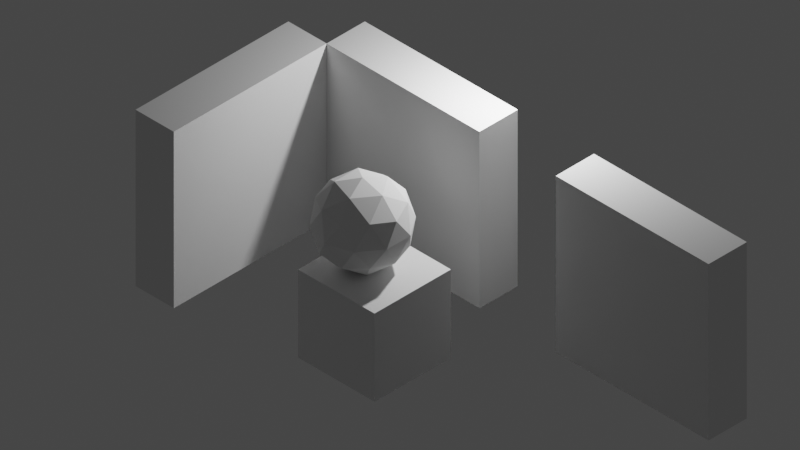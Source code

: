 # Source: test-scene.blend  (saved by Blender 2.91.10; exported with 4.5.12 LTS)
import bpy
from mathutils import Matrix  # noqa: F401  (used for matrix-valued properties, if any)

bpy.ops.wm.read_factory_settings(use_empty=True)
scene = bpy.context.scene
scene.name = 'Scene'

# ---- collections
col_collection = bpy.data.collections.new('Collection'); scene.collection.children.link(col_collection)

# ---- materials (node trees are filled in below, after node groups)
mat_material = bpy.data.materials.new('Material')
mat_material.alpha_threshold = 0.0
mat_material.use_transparent_shadow = False
mat_material.line_color = (0.0, 0.0, 0.0, 1.0)

# ---- material node trees
mat_material.use_nodes = True; mat_material.node_tree.nodes.clear()
_N = mat_material.node_tree.nodes; _L = mat_material.node_tree.links
n0 = _N.new('ShaderNodeOutputMaterial'); n0.name = 'Material Output'; n0.location = (300, 300)
n1 = _N.new('ShaderNodeBsdfPrincipled'); n1.name = 'Principled BSDF'; n1.location = (10, 300)
n1.distribution = 'GGX'
n1.subsurface_method = 'BURLEY'
n1.inputs[2].default_value = 0.4
n1.inputs[3].default_value = 1.45
n1.inputs[27].default_value = (0.0, 0.0, 0.0, 1.0)
n1.inputs[28].default_value = 1.0
_L.new(n1.outputs[0], n0.inputs[0])
n0.is_active_output = True

# ---- world
world_world = bpy.data.worlds.new('World'); scene.world = world_world
world_world.use_nodes = True; world_world.node_tree.nodes.clear()
_N = world_world.node_tree.nodes; _L = world_world.node_tree.links
n0 = _N.new('ShaderNodeOutputWorld'); n0.name = 'World Output'; n0.location = (300, 300)
n1 = _N.new('ShaderNodeBackground'); n1.name = 'Background'; n1.location = (10, 300)
n1.inputs[0].default_value = (0.05088, 0.05088, 0.05088, 1.0)
_L.new(n1.outputs[0], n0.inputs[0])
n0.is_active_output = True
world_world.color = (0.05088, 0.05088, 0.05088)
world_world.use_sun_shadow = False
world_world.sun_shadow_jitter_overblur = 0.0

# ---- cameras
cam_camera = bpy.data.cameras.new('Camera')
cam_camera.type = 'ORTHO'
cam_camera.clip_end = 100.0
cam_camera.ortho_scale = 14.81

# ---- lights
light_light = bpy.data.lights.new('Light', 'POINT')
light_light.transmission_factor = 0.0
light_light.energy = 1000.0
light_light.shadow_soft_size = 0.1
light_light.shadow_maximum_resolution = 0.006
light_light.use_absolute_resolution = True

# ---- meshes
me_cube = bpy.data.meshes.new('Cube')
me_cube.from_pydata([(1.0, 1.0, 1.0), (1.0, 1.0, -1.0), (1.0, -1.0, 1.0), (1.0, -1.0, -1.0), (-1.0, 1.0, 1.0), (-1.0, 1.0, -1.0), (-1.0, -1.0, 1.0), (-1.0, -1.0, -1.0)], [], [(0, 4, 6, 2), (3, 2, 6, 7), (7, 6, 4, 5), (5, 1, 3, 7), (1, 0, 2, 3), (5, 4, 0, 1)])
_uv = me_cube.uv_layers.new(name='UVMap')
_uv.uv.foreach_set('vector', [0.625, 0.5, 0.875, 0.5, 0.875, 0.75, 0.625, 0.75, 0.375, 0.75, 0.625, 0.75, 0.625, 1.0, 0.375, 1.0, 0.375, 0.0, 0.625, 0.0, 0.625, 0.25, 0.375, 0.25, 0.125, 0.5, 0.375, 0.5, 0.375, 0.75, 0.125, 0.75, 0.375, 0.5, 0.625, 0.5, 0.625, 0.75, 0.375, 0.75, 0.375, 0.25, 0.625, 0.25, 0.625, 0.5, 0.375, 0.5])
me_cube.materials.append(mat_material)
me_cube.use_remesh_preserve_volume = False
me_cube.use_remesh_preserve_attributes = False
me_cube.use_mirror_vertex_groups = False
me_cube.update()
me_icosphere = bpy.data.meshes.new('Icosphere')
me_icosphere.from_pydata([(0.0, 0.0, -1.0), (0.7236, -0.5257, -0.4472), (-0.2764, -0.8506, -0.4472), (-0.8944, 0.0, -0.4472), (-0.2764, 0.8506, -0.4472), (0.7236, 0.5257, -0.4472), (0.2764, -0.8506, 0.4472), (-0.7236, -0.5257, 0.4472), (-0.7236, 0.5257, 0.4472), (0.2764, 0.8506, 0.4472), (0.8944, 0.0, 0.4472), (0.0, 0.0, 1.0), (-0.1625, -0.5, -0.8507), (0.4253, -0.309, -0.8507), (0.2629, -0.809, -0.5257), (0.8506, 0.0, -0.5257), (0.4253, 0.309, -0.8507), (-0.5257, 0.0, -0.8507), (-0.6882, -0.5, -0.5257), (-0.1625, 0.5, -0.8507), (-0.6882, 0.5, -0.5257), (0.2629, 0.809, -0.5257), (0.9511, -0.309, 0.0), (0.9511, 0.309, 0.0), (0.0, -1.0, 0.0), (0.5878, -0.809, 0.0), (-0.9511, -0.309, 0.0), (-0.5878, -0.809, 0.0), (-0.5878, 0.809, 0.0), (-0.9511, 0.309, 0.0), (0.5878, 0.809, 0.0), (0.0, 1.0, 0.0), (0.6882, -0.5, 0.5257), (-0.2629, -0.809, 0.5257), (-0.8506, 0.0, 0.5257), (-0.2629, 0.809, 0.5257), (0.6882, 0.5, 0.5257), (0.1625, -0.5, 0.8507), (0.5257, 0.0, 0.8507), (-0.4253, -0.309, 0.8507), (-0.4253, 0.309, 0.8507), (0.1625, 0.5, 0.8507)], [], [(0, 13, 12), (1, 13, 15), (0, 12, 17), (0, 17, 19), (0, 19, 16), (1, 15, 22), (2, 14, 24), (3, 18, 26), (4, 20, 28), (5, 21, 30), (1, 22, 25), (2, 24, 27), (3, 26, 29), (4, 28, 31), (5, 30, 23), (6, 32, 37), (7, 33, 39), (8, 34, 40), (9, 35, 41), (10, 36, 38), (38, 41, 11), (38, 36, 41), (36, 9, 41), (41, 40, 11), (41, 35, 40), (35, 8, 40), (40, 39, 11), (40, 34, 39), (34, 7, 39), (39, 37, 11), (39, 33, 37), (33, 6, 37), (37, 38, 11), (37, 32, 38), (32, 10, 38), (23, 36, 10), (23, 30, 36), (30, 9, 36), (31, 35, 9), (31, 28, 35), (28, 8, 35), (29, 34, 8), (29, 26, 34), (26, 7, 34), (27, 33, 7), (27, 24, 33), (24, 6, 33), (25, 32, 6), (25, 22, 32), (22, 10, 32), (30, 31, 9), (30, 21, 31), (21, 4, 31), (28, 29, 8), (28, 20, 29), (20, 3, 29), (26, 27, 7), (26, 18, 27), (18, 2, 27), (24, 25, 6), (24, 14, 25), (14, 1, 25), (22, 23, 10), (22, 15, 23), (15, 5, 23), (16, 21, 5), (16, 19, 21), (19, 4, 21), (19, 20, 4), (19, 17, 20), (17, 3, 20), (17, 18, 3), (17, 12, 18), (12, 2, 18), (15, 16, 5), (15, 13, 16), (13, 0, 16), (12, 14, 2), (12, 13, 14), (13, 1, 14)])
_uv = me_icosphere.uv_layers.new(name='UVMap')
_uv.uv.foreach_set('vector', [0.8182, 0.0, 0.7727, 0.07873, 0.8636, 0.07873, 0.7273, 0.1575, 0.6818, 0.07873, 0.6364, 0.1575, 0.09091, 0.0, 0.04545, 0.07873, 0.1364, 0.07873, 0.2727, 0.0, 0.2273, 0.07873, 0.3182, 0.07873, 0.4545, 0.0, 0.4091, 0.07873, 0.5, 0.07873, 0.7273, 0.1575, 0.6364, 0.1575, 0.6818, 0.2362, 0.9091, 0.1575, 0.8182, 0.1575, 0.8636, 0.2362, 0.1818, 0.1575, 0.09091, 0.1575, 0.1364, 0.2362, 0.3636, 0.1575, 0.2727, 0.1575, 0.3182, 0.2362, 0.5455, 0.1575, 0.4545, 0.1575, 0.5, 0.2362, 0.7273, 0.1575, 0.6818, 0.2362, 0.7727, 0.2362, 0.9091, 0.1575, 0.8636, 0.2362, 0.9545, 0.2362, 0.1818, 0.1575, 0.1364, 0.2362, 0.2273, 0.2362, 0.3636, 0.1575, 0.3182, 0.2362, 0.4091, 0.2362, 0.5455, 0.1575, 0.5, 0.2362, 0.5909, 0.2362, 0.8182, 0.3149, 0.7273, 0.3149, 0.7727, 0.3937, 1.0, 0.3149, 0.9091, 0.3149, 0.9545, 0.3937, 0.2727, 0.3149, 0.1818, 0.3149, 0.2273, 0.3937, 0.4545, 0.3149, 0.3636, 0.3149, 0.4091, 0.3937, 0.6364, 0.3149, 0.5455, 0.3149, 0.5909, 0.3937, 0.5909, 0.3937, 0.5, 0.3937, 0.5455, 0.4724, 0.5909, 0.3937, 0.5455, 0.3149, 0.5, 0.3937, 0.5455, 0.3149, 0.4545, 0.3149, 0.5, 0.3937, 0.4091, 0.3937, 0.3182, 0.3937, 0.3636, 0.4724, 0.4091, 0.3937, 0.3636, 0.3149, 0.3182, 0.3937, 0.3636, 0.3149, 0.2727, 0.3149, 0.3182, 0.3937, 0.2273, 0.3937, 0.1364, 0.3937, 0.1818, 0.4724, 0.2273, 0.3937, 0.1818, 0.3149, 0.1364, 0.3937, 0.1818, 0.3149, 0.09091, 0.3149, 0.1364, 0.3937, 0.9545, 0.3937, 0.8636, 0.3937, 0.9091, 0.4724, 0.9545, 0.3937, 0.9091, 0.3149, 0.8636, 0.3937, 0.9091, 0.3149, 0.8182, 0.3149, 0.8636, 0.3937, 0.7727, 0.3937, 0.6818, 0.3937, 0.7273, 0.4724, 0.7727, 0.3937, 0.7273, 0.3149, 0.6818, 0.3937, 0.7273, 0.3149, 0.6364, 0.3149, 0.6818, 0.3937, 0.5909, 0.2362, 0.5455, 0.3149, 0.6364, 0.3149, 0.5909, 0.2362, 0.5, 0.2362, 0.5455, 0.3149, 0.5, 0.2362, 0.4545, 0.3149, 0.5455, 0.3149, 0.4091, 0.2362, 0.3636, 0.3149, 0.4545, 0.3149, 0.4091, 0.2362, 0.3182, 0.2362, 0.3636, 0.3149, 0.3182, 0.2362, 0.2727, 0.3149, 0.3636, 0.3149, 0.2273, 0.2362, 0.1818, 0.3149, 0.2727, 0.3149, 0.2273, 0.2362, 0.1364, 0.2362, 0.1818, 0.3149, 0.1364, 0.2362, 0.09091, 0.3149, 0.1818, 0.3149, 0.9545, 0.2362, 0.9091, 0.3149, 1.0, 0.3149, 0.9545, 0.2362, 0.8636, 0.2362, 0.9091, 0.3149, 0.8636, 0.2362, 0.8182, 0.3149, 0.9091, 0.3149, 0.7727, 0.2362, 0.7273, 0.3149, 0.8182, 0.3149, 0.7727, 0.2362, 0.6818, 0.2362, 0.7273, 0.3149, 0.6818, 0.2362, 0.6364, 0.3149, 0.7273, 0.3149, 0.5, 0.2362, 0.4091, 0.2362, 0.4545, 0.3149, 0.5, 0.2362, 0.4545, 0.1575, 0.4091, 0.2362, 0.4545, 0.1575, 0.3636, 0.1575, 0.4091, 0.2362, 0.3182, 0.2362, 0.2273, 0.2362, 0.2727, 0.3149, 0.3182, 0.2362, 0.2727, 0.1575, 0.2273, 0.2362, 0.2727, 0.1575, 0.1818, 0.1575, 0.2273, 0.2362, 0.1364, 0.2362, 0.04545, 0.2362, 0.09091, 0.3149, 0.1364, 0.2362, 0.09091, 0.1575, 0.04545, 0.2362, 0.09091, 0.1575, 0.0, 0.1575, 0.04545, 0.2362, 0.8636, 0.2362, 0.7727, 0.2362, 0.8182, 0.3149, 0.8636, 0.2362, 0.8182, 0.1575, 0.7727, 0.2362, 0.8182, 0.1575, 0.7273, 0.1575, 0.7727, 0.2362, 0.6818, 0.2362, 0.5909, 0.2362, 0.6364, 0.3149, 0.6818, 0.2362, 0.6364, 0.1575, 0.5909, 0.2362, 0.6364, 0.1575, 0.5455, 0.1575, 0.5909, 0.2362, 0.5, 0.07873, 0.4545, 0.1575, 0.5455, 0.1575, 0.5, 0.07873, 0.4091, 0.07873, 0.4545, 0.1575, 0.4091, 0.07873, 0.3636, 0.1575, 0.4545, 0.1575, 0.3182, 0.07873, 0.2727, 0.1575, 0.3636, 0.1575, 0.3182, 0.07873, 0.2273, 0.07873, 0.2727, 0.1575, 0.2273, 0.07873, 0.1818, 0.1575, 0.2727, 0.1575, 0.1364, 0.07873, 0.09091, 0.1575, 0.1818, 0.1575, 0.1364, 0.07873, 0.04545, 0.07873, 0.09091, 0.1575, 0.04545, 0.07873, 0.0, 0.1575, 0.09091, 0.1575, 0.6364, 0.1575, 0.5909, 0.07873, 0.5455, 0.1575, 0.6364, 0.1575, 0.6818, 0.07873, 0.5909, 0.07873, 0.6818, 0.07873, 0.6364, 0.0, 0.5909, 0.07873, 0.8636, 0.07873, 0.8182, 0.1575, 0.9091, 0.1575, 0.8636, 0.07873, 0.7727, 0.07873, 0.8182, 0.1575, 0.7727, 0.07873, 0.7273, 0.1575, 0.8182, 0.1575])
me_icosphere.use_remesh_fix_poles = True
me_icosphere.use_remesh_preserve_attributes = False
me_icosphere.use_mirror_vertex_groups = False
me_icosphere.update()
me_cube_001 = bpy.data.meshes.new('Cube.001')
me_cube_001.from_pydata([(0.0, 0.0, 0.0), (0.0, 0.0, 2.0), (0.0, 2.0, 0.0), (0.0, 2.0, 2.0), (2.0, 0.0, 0.0), (2.0, 0.0, 2.0), (2.0, 2.0, 0.0), (2.0, 2.0, 2.0)], [], [(0, 1, 3, 2), (2, 3, 7, 6), (6, 7, 5, 4), (4, 5, 1, 0), (2, 6, 4, 0), (7, 3, 1, 5)])
_uv = me_cube_001.uv_layers.new(name='UVMap')
_uv.uv.foreach_set('vector', [0.375, 0.0, 0.625, 0.0, 0.625, 0.25, 0.375, 0.25, 0.375, 0.25, 0.625, 0.25, 0.625, 0.5, 0.375, 0.5, 0.375, 0.5, 0.625, 0.5, 0.625, 0.75, 0.375, 0.75, 0.375, 0.75, 0.625, 0.75, 0.625, 1.0, 0.375, 1.0, 0.125, 0.5, 0.375, 0.5, 0.375, 0.75, 0.125, 0.75, 0.625, 0.5, 0.875, 0.5, 0.875, 0.75, 0.625, 0.75])
me_cube_001.use_remesh_fix_poles = True
me_cube_001.use_remesh_preserve_attributes = False
me_cube_001.use_mirror_vertex_groups = False
me_cube_001.update()
me_cube_002 = bpy.data.meshes.new('Cube.002')
me_cube_002.from_pydata([(0.0, 0.0, 0.0), (0.0, 0.0, 2.0), (0.0, 2.0, 0.0), (0.0, 2.0, 2.0), (2.0, 0.0, 0.0), (2.0, 0.0, 2.0), (2.0, 2.0, 0.0), (2.0, 2.0, 2.0)], [], [(0, 1, 3, 2), (2, 3, 7, 6), (6, 7, 5, 4), (4, 5, 1, 0), (2, 6, 4, 0), (7, 3, 1, 5)])
_uv = me_cube_002.uv_layers.new(name='UVMap')
_uv.uv.foreach_set('vector', [0.375, 0.0, 0.625, 0.0, 0.625, 0.25, 0.375, 0.25, 0.375, 0.25, 0.625, 0.25, 0.625, 0.5, 0.375, 0.5, 0.375, 0.5, 0.625, 0.5, 0.625, 0.75, 0.375, 0.75, 0.375, 0.75, 0.625, 0.75, 0.625, 1.0, 0.375, 1.0, 0.125, 0.5, 0.375, 0.5, 0.375, 0.75, 0.125, 0.75, 0.625, 0.5, 0.875, 0.5, 0.875, 0.75, 0.625, 0.75])
me_cube_002.use_remesh_fix_poles = True
me_cube_002.use_remesh_preserve_attributes = False
me_cube_002.use_mirror_vertex_groups = False
me_cube_002.update()
me_cube_003 = bpy.data.meshes.new('Cube.003')
me_cube_003.from_pydata([(0.0, 0.0, 0.0), (0.0, 0.0, 2.0), (0.0, 2.0, 0.0), (0.0, 2.0, 2.0), (2.0, 0.0, 0.0), (2.0, 0.0, 2.0), (2.0, 2.0, 0.0), (2.0, 2.0, 2.0)], [], [(0, 1, 3, 2), (2, 3, 7, 6), (6, 7, 5, 4), (4, 5, 1, 0), (2, 6, 4, 0), (7, 3, 1, 5)])
_uv = me_cube_003.uv_layers.new(name='UVMap')
_uv.uv.foreach_set('vector', [0.375, 0.0, 0.625, 0.0, 0.625, 0.25, 0.375, 0.25, 0.375, 0.25, 0.625, 0.25, 0.625, 0.5, 0.375, 0.5, 0.375, 0.5, 0.625, 0.5, 0.625, 0.75, 0.375, 0.75, 0.375, 0.75, 0.625, 0.75, 0.625, 1.0, 0.375, 1.0, 0.125, 0.5, 0.375, 0.5, 0.375, 0.75, 0.125, 0.75, 0.625, 0.5, 0.875, 0.5, 0.875, 0.75, 0.625, 0.75])
me_cube_003.use_remesh_fix_poles = True
me_cube_003.use_remesh_preserve_attributes = False
me_cube_003.use_mirror_vertex_groups = False
me_cube_003.update()

# ---- objects
ob_cube = bpy.data.objects.new('Cube', me_cube)
ob_light = bpy.data.objects.new('Light', light_light)
ob_iso_camera = bpy.data.objects.new('iso-camera', cam_camera)
ob_icosphere = bpy.data.objects.new('Icosphere', me_icosphere)
ob_wall_003 = bpy.data.objects.new('wall.003', me_cube_001)
ob_wall_001 = bpy.data.objects.new('wall.001', me_cube_002)
ob_wall_002 = bpy.data.objects.new('wall.002', me_cube_003)

# ---- transforms, parenting, visibility, modifiers, constraints
ob_cube.location = (3.561, -2.308, 0.8135)
ob_cube.lock_rotations_4d = False
ob_cube.empty_display_type = 'ARROWS'
ob_cube.lineart.crease_threshold = 0.0
ob_light.location = (4.076, 1.005, 5.904)
ob_light.rotation_euler = (0.6503, 0.05522, 1.866)
ob_light.lock_rotations_4d = False
ob_light.empty_display_type = 'ARROWS'
ob_light.color = (0.0, 0.0, 0.0, 0.0)
ob_light.lineart.crease_threshold = 0.0
ob_iso_camera.location = (7.413, -5.492, 6.338)
ob_iso_camera.rotation_euler = (0.9553, 0.0, 0.7854)
ob_iso_camera.lock_rotations_4d = False
ob_iso_camera.empty_display_type = 'ARROWS'
ob_iso_camera.color = (0.0, 0.0, 0.0, 0.0)
ob_iso_camera.display_type = 'WIRE'
ob_iso_camera.lineart.crease_threshold = 0.0
ob_icosphere.location = (3.259, -2.319, 2.753)
ob_icosphere.lineart.crease_threshold = 0.0
ob_wall_003.location = (6.0, 0.0, 0.0)
ob_wall_003.scale = (2.0, 0.5, 2.0)
ob_wall_003.lineart.crease_threshold = 0.0
ob_wall_001.location = (0.0, 0.0, 0.0)
ob_wall_001.scale = (2.0, 0.5, 2.0)
ob_wall_001.lineart.crease_threshold = 0.0
ob_wall_002.location = (0.0, -4.0, 0.0)
ob_wall_002.rotation_euler = (0.0, -0.0, 1.571)
ob_wall_002.scale = (2.0, 0.5, 2.0)
ob_wall_002.lineart.crease_threshold = 0.0

# ---- collection membership
col_collection.objects.link(ob_cube)
col_collection.objects.link(ob_light)
col_collection.objects.link(ob_iso_camera)
col_collection.objects.link(ob_icosphere)
col_collection.objects.link(ob_wall_003)
col_collection.objects.link(ob_wall_001)
col_collection.objects.link(ob_wall_002)

# ---- scene / render settings (as saved in the file)
scene.camera = ob_iso_camera
scene.frame_start = 1; scene.frame_end = 250; scene.frame_set(0)
scene.render.engine = 'BLENDER_EEVEE_NEXT'
scene.cycles.use_denoising = False
scene.cycles.samples = 128
scene.cycles.sampling_pattern = 'TABULATED_SOBOL'
scene.cycles.use_adaptive_sampling = False
scene.cycles.use_light_tree = False
scene.view_settings.view_transform = 'Filmic'
bpy.context.view_layer.update()
